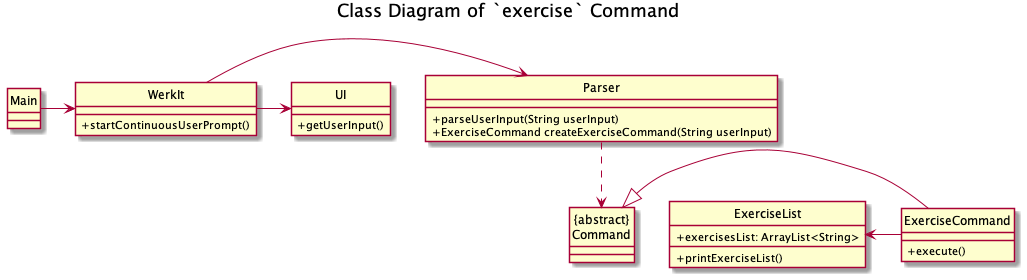

The diagram above was rendered by PlantUML. Its source (embedded in the PNG):
@startuml
'https://plantuml.com/class-diagram
hide circle
skinparam classAttributeIconSize 0
title Class Diagram of `exercise` Command
Main -> WerkIt
WerkIt -> Parser
WerkIt -> UI
ExerciseList <- ExerciseCommand
"{abstract}\nCommand" <|- ExerciseCommand


Parser ..> "{abstract}\nCommand"
class WerkIt {
+ startContinuousUserPrompt()
}


class Main {

}

class ExerciseCommand {
+ execute()
}

class UI {
+ getUserInput()
}

class Parser {
+ parseUserInput(String userInput)
+ ExerciseCommand createExerciseCommand(String userInput)
}

class ExerciseList {
+ exercisesList: ArrayList<String>
+ printExerciseList()
}

@enduml